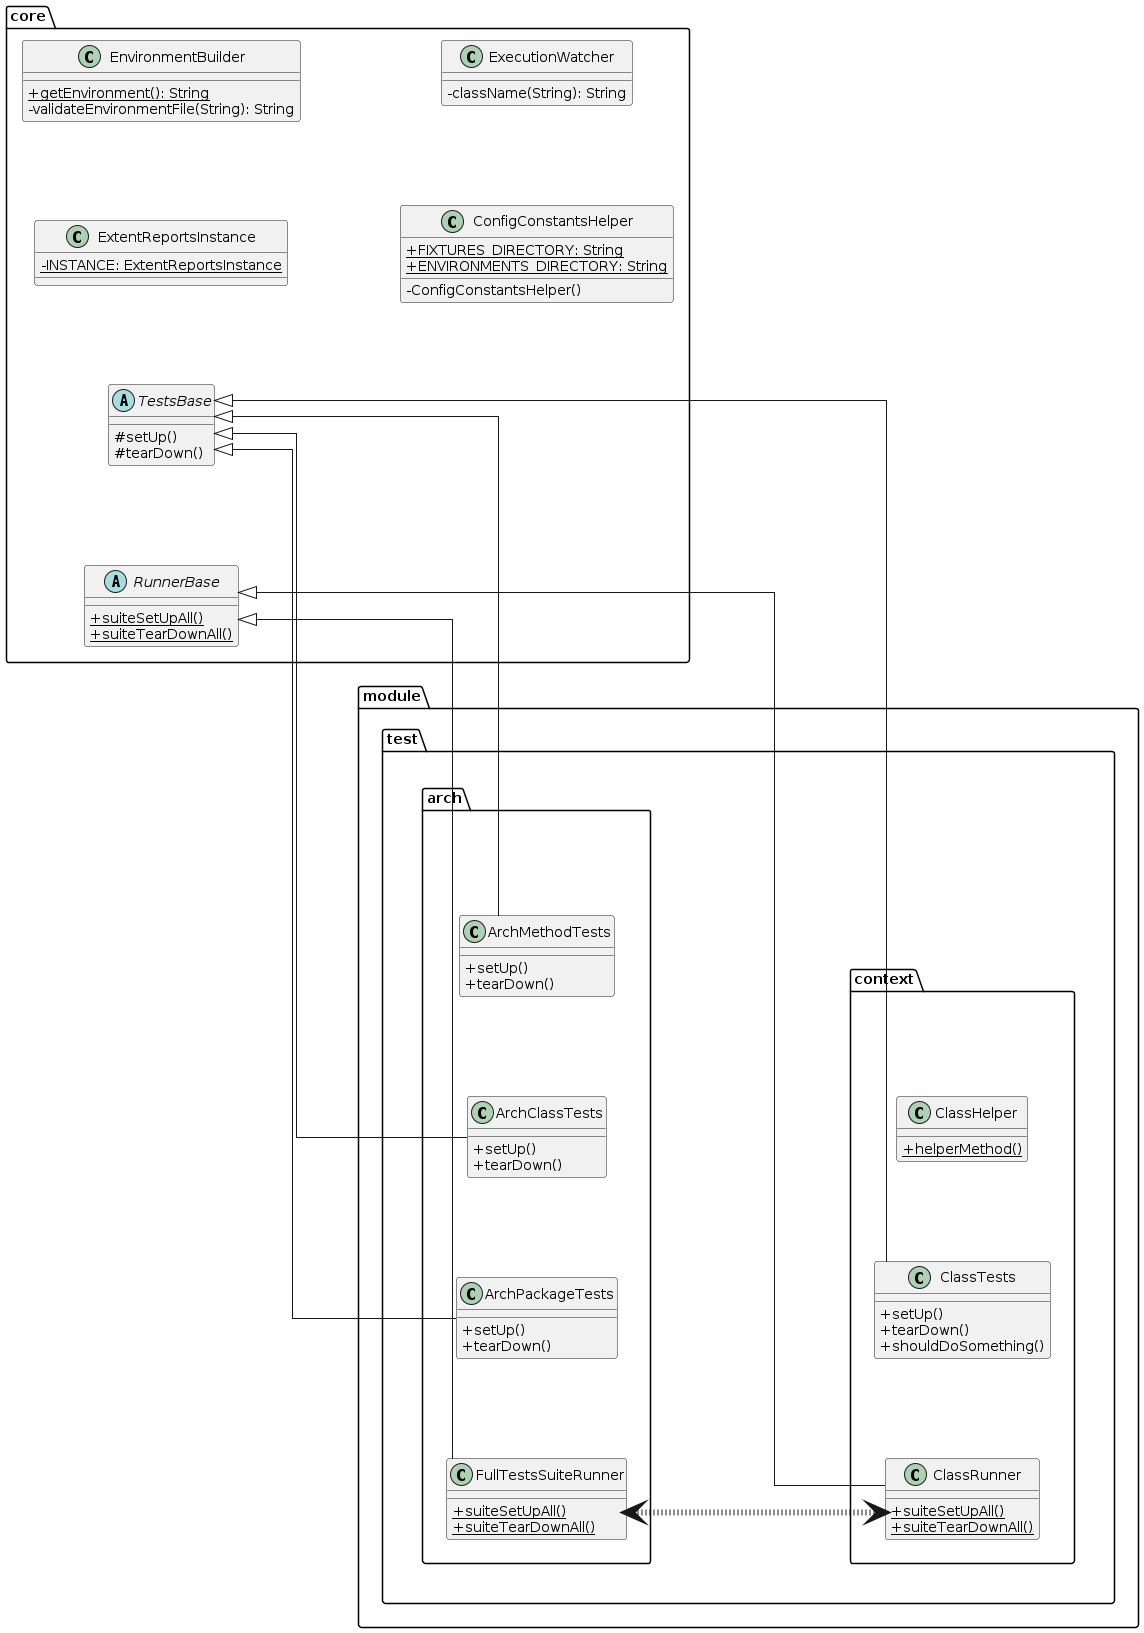

The diagram above was rendered by PlantUML. Its source (embedded in the PNG):
@startuml
skinparam classAttributeIconSize 0
left to right direction
skinparam linetype ortho
skinparam nodesep 100
skinparam ranksep 100

package "core" {
  abstract class TestsBase {
    #setUp()
    #tearDown()
  }

  abstract class RunnerBase {
    +{static} suiteSetUpAll()
    +{static} suiteTearDownAll()
  }

  class ExtentReportsInstance {
    -{static} INSTANCE: ExtentReportsInstance
  }

  class EnvironmentBuilder {
    +{static} getEnvironment(): String
    -validateEnvironmentFile(String): String
  }

  class ConfigConstantsHelper {
    +{static} FIXTURES_DIRECTORY: String
    +{static} ENVIRONMENTS_DIRECTORY: String
    -ConfigConstantsHelper()
  }

  class ExecutionWatcher {
    -className(String): String
  }
}

together {
  package "module.test.arch" {
    class ArchClassTests {
      +setUp()
      +tearDown()
    }

    class ArchMethodTests {
      +setUp()
      +tearDown()
    }

    class ArchPackageTests {
      +setUp()
      +tearDown()
    }

    class FullTestsSuiteRunner {
      +{static} suiteSetUpAll()
      +{static} suiteTearDownAll()
    }
  }

  package "module.test.context" {
    class ClassTests {
      +setUp()
      +tearDown()
      +shouldDoSomething()
    }

    class ClassHelper {
      +{static} helperMethod()
    }

    class ClassRunner {
      +{static} suiteSetUpAll()
      +{static} suiteTearDownAll()
    }
  }
}

TestsBase <|-- ArchClassTests
TestsBase <|-- ArchMethodTests
TestsBase <|-- ArchPackageTests
TestsBase <|-- ClassTests
RunnerBase <|-- FullTestsSuiteRunner
RunnerBase <|-- ClassRunner

FullTestsSuiteRunner <-left[dotted,thickness=6]-> ClassRunner

"module.test.arch" <--[hidden]- "module.test.context"
@enduml